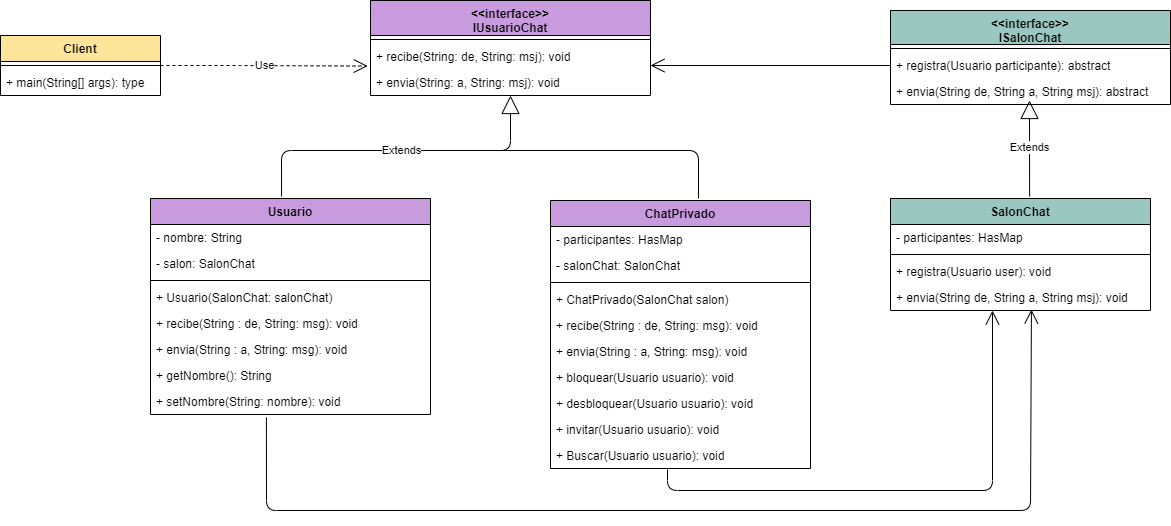

The diagram above was exported from draw.io. Its source (the exported page's mxGraphModel, read from the mxfile embedded in the PNG):
<mxGraphModel dx="2067" dy="573" grid="1" gridSize="10" guides="1" tooltips="1" connect="1" arrows="1" fold="1" page="1" pageScale="1" pageWidth="827" pageHeight="1169" math="0" shadow="0">
  <root>
    <mxCell id="yBy2nDHfzLeWyYc5Q55--0" />
    <mxCell id="yBy2nDHfzLeWyYc5Q55--1" parent="yBy2nDHfzLeWyYc5Q55--0" />
    <mxCell id="c12t0d2hUZjkvxz-oJgP-12" value="SalonChat" style="swimlane;fontStyle=1;align=center;verticalAlign=top;childLayout=stackLayout;horizontal=1;startSize=26;horizontalStack=0;resizeParent=1;resizeParentMax=0;resizeLast=0;collapsible=1;marginBottom=0;fillColor=#9AC7BF;" parent="yBy2nDHfzLeWyYc5Q55--1" vertex="1">
      <mxGeometry x="510" y="208" width="260" height="112" as="geometry" />
    </mxCell>
    <mxCell id="c12t0d2hUZjkvxz-oJgP-13" value="- participantes: HasMap" style="text;strokeColor=none;fillColor=none;align=left;verticalAlign=top;spacingLeft=4;spacingRight=4;overflow=hidden;rotatable=0;points=[[0,0.5],[1,0.5]];portConstraint=eastwest;" parent="c12t0d2hUZjkvxz-oJgP-12" vertex="1">
      <mxGeometry y="26" width="260" height="26" as="geometry" />
    </mxCell>
    <mxCell id="c12t0d2hUZjkvxz-oJgP-14" value="" style="line;strokeWidth=1;fillColor=none;align=left;verticalAlign=middle;spacingTop=-1;spacingLeft=3;spacingRight=3;rotatable=0;labelPosition=right;points=[];portConstraint=eastwest;" parent="c12t0d2hUZjkvxz-oJgP-12" vertex="1">
      <mxGeometry y="52" width="260" height="8" as="geometry" />
    </mxCell>
    <mxCell id="c12t0d2hUZjkvxz-oJgP-15" value="+ registra(Usuario user): void" style="text;strokeColor=none;fillColor=none;align=left;verticalAlign=top;spacingLeft=4;spacingRight=4;overflow=hidden;rotatable=0;points=[[0,0.5],[1,0.5]];portConstraint=eastwest;" parent="c12t0d2hUZjkvxz-oJgP-12" vertex="1">
      <mxGeometry y="60" width="260" height="26" as="geometry" />
    </mxCell>
    <mxCell id="c12t0d2hUZjkvxz-oJgP-28" value="+ envia(String de, String a, String msj): void" style="text;strokeColor=none;fillColor=none;align=left;verticalAlign=top;spacingLeft=4;spacingRight=4;overflow=hidden;rotatable=0;points=[[0,0.5],[1,0.5]];portConstraint=eastwest;" parent="c12t0d2hUZjkvxz-oJgP-12" vertex="1">
      <mxGeometry y="86" width="260" height="26" as="geometry" />
    </mxCell>
    <mxCell id="c12t0d2hUZjkvxz-oJgP-8" value="&lt;&lt;interface&gt;&gt;&#10;ISalonChat" style="swimlane;fontStyle=1;align=center;verticalAlign=top;childLayout=stackLayout;horizontal=1;startSize=34;horizontalStack=0;resizeParent=1;resizeParentMax=0;resizeLast=0;collapsible=1;marginBottom=0;fillColor=#9AC7BF;" parent="yBy2nDHfzLeWyYc5Q55--1" vertex="1">
      <mxGeometry x="510" y="20" width="280" height="94" as="geometry" />
    </mxCell>
    <mxCell id="c12t0d2hUZjkvxz-oJgP-10" value="" style="line;strokeWidth=1;fillColor=none;align=left;verticalAlign=middle;spacingTop=-1;spacingLeft=3;spacingRight=3;rotatable=0;labelPosition=right;points=[];portConstraint=eastwest;" parent="c12t0d2hUZjkvxz-oJgP-8" vertex="1">
      <mxGeometry y="34" width="280" height="8" as="geometry" />
    </mxCell>
    <mxCell id="c12t0d2hUZjkvxz-oJgP-11" value="+ registra(Usuario participante): abstract" style="text;strokeColor=none;fillColor=none;align=left;verticalAlign=top;spacingLeft=4;spacingRight=4;overflow=hidden;rotatable=0;points=[[0,0.5],[1,0.5]];portConstraint=eastwest;" parent="c12t0d2hUZjkvxz-oJgP-8" vertex="1">
      <mxGeometry y="42" width="280" height="26" as="geometry" />
    </mxCell>
    <mxCell id="c12t0d2hUZjkvxz-oJgP-26" value="+ envia(String de, String a, String msj): abstract" style="text;strokeColor=none;fillColor=none;align=left;verticalAlign=top;spacingLeft=4;spacingRight=4;overflow=hidden;rotatable=0;points=[[0,0.5],[1,0.5]];portConstraint=eastwest;" parent="c12t0d2hUZjkvxz-oJgP-8" vertex="1">
      <mxGeometry y="68" width="280" height="26" as="geometry" />
    </mxCell>
    <mxCell id="27fS__pdPSub0d1cckWB-0" value="Extends" style="endArrow=block;endSize=16;endFill=0;html=1;exitX=0.468;exitY=-0.009;exitDx=0;exitDy=0;exitPerimeter=0;" parent="yBy2nDHfzLeWyYc5Q55--1" source="c12t0d2hUZjkvxz-oJgP-4" target="c12t0d2hUZjkvxz-oJgP-20" edge="1">
      <mxGeometry width="160" relative="1" as="geometry">
        <mxPoint x="190" y="170" as="sourcePoint" />
        <mxPoint x="350" y="170" as="targetPoint" />
        <Array as="points">
          <mxPoint x="-99" y="160" />
          <mxPoint x="130" y="160" />
        </Array>
      </mxGeometry>
    </mxCell>
    <mxCell id="27fS__pdPSub0d1cckWB-1" value="Extends" style="endArrow=block;endSize=16;endFill=0;html=1;exitX=0.535;exitY=-0.018;exitDx=0;exitDy=0;exitPerimeter=0;" parent="yBy2nDHfzLeWyYc5Q55--1" source="c12t0d2hUZjkvxz-oJgP-12" edge="1">
      <mxGeometry width="160" relative="1" as="geometry">
        <mxPoint x="650.41" y="207.05600000000004" as="sourcePoint" />
        <mxPoint x="649" y="110" as="targetPoint" />
      </mxGeometry>
    </mxCell>
    <mxCell id="R9aK-I-fUFqNaG-FTPKh-0" value="" style="endArrow=open;endFill=1;endSize=12;html=1;exitX=0.414;exitY=1.115;exitDx=0;exitDy=0;exitPerimeter=0;entryX=0.542;entryY=0.962;entryDx=0;entryDy=0;entryPerimeter=0;" parent="yBy2nDHfzLeWyYc5Q55--1" source="c12t0d2hUZjkvxz-oJgP-25" target="c12t0d2hUZjkvxz-oJgP-28" edge="1">
      <mxGeometry width="160" relative="1" as="geometry">
        <mxPoint x="500" y="440" as="sourcePoint" />
        <mxPoint x="660" y="440" as="targetPoint" />
        <Array as="points">
          <mxPoint x="-114" y="520" />
          <mxPoint x="650" y="520" />
        </Array>
      </mxGeometry>
    </mxCell>
    <mxCell id="oR-CzNKSY4fmpTGvXh5L-0" value="Use" style="endArrow=open;endSize=12;dashed=1;html=1;exitX=1;exitY=0.5;exitDx=0;exitDy=0;entryX=-0.01;entryY=0.868;entryDx=0;entryDy=0;entryPerimeter=0;" parent="yBy2nDHfzLeWyYc5Q55--1" source="c12t0d2hUZjkvxz-oJgP-16" target="c12t0d2hUZjkvxz-oJgP-3" edge="1">
      <mxGeometry width="160" relative="1" as="geometry">
        <mxPoint x="-440" y="388" as="sourcePoint" />
        <mxPoint x="-280" y="388" as="targetPoint" />
        <Array as="points">
          <mxPoint x="-150" y="75" />
        </Array>
      </mxGeometry>
    </mxCell>
    <mxCell id="c12t0d2hUZjkvxz-oJgP-4" value="Usuario" style="swimlane;fontStyle=1;align=center;verticalAlign=top;childLayout=stackLayout;horizontal=1;startSize=26;horizontalStack=0;resizeParent=1;resizeParentMax=0;resizeLast=0;collapsible=1;marginBottom=0;fillColor=#C89ADE;" parent="yBy2nDHfzLeWyYc5Q55--1" vertex="1">
      <mxGeometry x="-230" y="208" width="280" height="216" as="geometry" />
    </mxCell>
    <mxCell id="c12t0d2hUZjkvxz-oJgP-5" value="- nombre: String" style="text;strokeColor=none;fillColor=none;align=left;verticalAlign=top;spacingLeft=4;spacingRight=4;overflow=hidden;rotatable=0;points=[[0,0.5],[1,0.5]];portConstraint=eastwest;" parent="c12t0d2hUZjkvxz-oJgP-4" vertex="1">
      <mxGeometry y="26" width="280" height="26" as="geometry" />
    </mxCell>
    <mxCell id="c12t0d2hUZjkvxz-oJgP-21" value="- salon: SalonChat" style="text;strokeColor=none;fillColor=none;align=left;verticalAlign=top;spacingLeft=4;spacingRight=4;overflow=hidden;rotatable=0;points=[[0,0.5],[1,0.5]];portConstraint=eastwest;" parent="c12t0d2hUZjkvxz-oJgP-4" vertex="1">
      <mxGeometry y="52" width="280" height="26" as="geometry" />
    </mxCell>
    <mxCell id="c12t0d2hUZjkvxz-oJgP-6" value="" style="line;strokeWidth=1;fillColor=none;align=left;verticalAlign=middle;spacingTop=-1;spacingLeft=3;spacingRight=3;rotatable=0;labelPosition=right;points=[];portConstraint=eastwest;" parent="c12t0d2hUZjkvxz-oJgP-4" vertex="1">
      <mxGeometry y="78" width="280" height="8" as="geometry" />
    </mxCell>
    <mxCell id="c12t0d2hUZjkvxz-oJgP-7" value="+ Usuario(SalonChat: salonChat)" style="text;strokeColor=none;fillColor=none;align=left;verticalAlign=top;spacingLeft=4;spacingRight=4;overflow=hidden;rotatable=0;points=[[0,0.5],[1,0.5]];portConstraint=eastwest;" parent="c12t0d2hUZjkvxz-oJgP-4" vertex="1">
      <mxGeometry y="86" width="280" height="26" as="geometry" />
    </mxCell>
    <mxCell id="c12t0d2hUZjkvxz-oJgP-22" value="+ recibe(String : de, String: msg): void" style="text;strokeColor=none;fillColor=none;align=left;verticalAlign=top;spacingLeft=4;spacingRight=4;overflow=hidden;rotatable=0;points=[[0,0.5],[1,0.5]];portConstraint=eastwest;" parent="c12t0d2hUZjkvxz-oJgP-4" vertex="1">
      <mxGeometry y="112" width="280" height="26" as="geometry" />
    </mxCell>
    <mxCell id="c12t0d2hUZjkvxz-oJgP-23" value="+ envia(String : a, String: msg): void" style="text;strokeColor=none;fillColor=none;align=left;verticalAlign=top;spacingLeft=4;spacingRight=4;overflow=hidden;rotatable=0;points=[[0,0.5],[1,0.5]];portConstraint=eastwest;" parent="c12t0d2hUZjkvxz-oJgP-4" vertex="1">
      <mxGeometry y="138" width="280" height="26" as="geometry" />
    </mxCell>
    <mxCell id="c12t0d2hUZjkvxz-oJgP-24" value="+ getNombre(): String" style="text;strokeColor=none;fillColor=none;align=left;verticalAlign=top;spacingLeft=4;spacingRight=4;overflow=hidden;rotatable=0;points=[[0,0.5],[1,0.5]];portConstraint=eastwest;" parent="c12t0d2hUZjkvxz-oJgP-4" vertex="1">
      <mxGeometry y="164" width="280" height="26" as="geometry" />
    </mxCell>
    <mxCell id="c12t0d2hUZjkvxz-oJgP-25" value="+ setNombre(String: nombre): void" style="text;strokeColor=none;fillColor=none;align=left;verticalAlign=top;spacingLeft=4;spacingRight=4;overflow=hidden;rotatable=0;points=[[0,0.5],[1,0.5]];portConstraint=eastwest;" parent="c12t0d2hUZjkvxz-oJgP-4" vertex="1">
      <mxGeometry y="190" width="280" height="26" as="geometry" />
    </mxCell>
    <mxCell id="oR-CzNKSY4fmpTGvXh5L-2" value="ChatPrivado" style="swimlane;fontStyle=1;align=center;verticalAlign=top;childLayout=stackLayout;horizontal=1;startSize=26;horizontalStack=0;resizeParent=1;resizeParentMax=0;resizeLast=0;collapsible=1;marginBottom=0;fillColor=#C89ADE;" parent="yBy2nDHfzLeWyYc5Q55--1" vertex="1">
      <mxGeometry x="170" y="210" width="260" height="268" as="geometry" />
    </mxCell>
    <mxCell id="oR-CzNKSY4fmpTGvXh5L-14" value="- participantes: HasMap" style="text;strokeColor=none;fillColor=none;align=left;verticalAlign=top;spacingLeft=4;spacingRight=4;overflow=hidden;rotatable=0;points=[[0,0.5],[1,0.5]];portConstraint=eastwest;" parent="oR-CzNKSY4fmpTGvXh5L-2" vertex="1">
      <mxGeometry y="26" width="260" height="26" as="geometry" />
    </mxCell>
    <mxCell id="oR-CzNKSY4fmpTGvXh5L-3" value="- salonChat: SalonChat" style="text;strokeColor=none;fillColor=none;align=left;verticalAlign=top;spacingLeft=4;spacingRight=4;overflow=hidden;rotatable=0;points=[[0,0.5],[1,0.5]];portConstraint=eastwest;" parent="oR-CzNKSY4fmpTGvXh5L-2" vertex="1">
      <mxGeometry y="52" width="260" height="26" as="geometry" />
    </mxCell>
    <mxCell id="oR-CzNKSY4fmpTGvXh5L-4" value="" style="line;strokeWidth=1;fillColor=none;align=left;verticalAlign=middle;spacingTop=-1;spacingLeft=3;spacingRight=3;rotatable=0;labelPosition=right;points=[];portConstraint=eastwest;" parent="oR-CzNKSY4fmpTGvXh5L-2" vertex="1">
      <mxGeometry y="78" width="260" height="8" as="geometry" />
    </mxCell>
    <mxCell id="oR-CzNKSY4fmpTGvXh5L-8" value="+ ChatPrivado(SalonChat salon)" style="text;strokeColor=none;fillColor=none;align=left;verticalAlign=top;spacingLeft=4;spacingRight=4;overflow=hidden;rotatable=0;points=[[0,0.5],[1,0.5]];portConstraint=eastwest;" parent="oR-CzNKSY4fmpTGvXh5L-2" vertex="1">
      <mxGeometry y="86" width="260" height="26" as="geometry" />
    </mxCell>
    <mxCell id="oR-CzNKSY4fmpTGvXh5L-9" value="+ recibe(String : de, String: msg): void" style="text;strokeColor=none;fillColor=none;align=left;verticalAlign=top;spacingLeft=4;spacingRight=4;overflow=hidden;rotatable=0;points=[[0,0.5],[1,0.5]];portConstraint=eastwest;" parent="oR-CzNKSY4fmpTGvXh5L-2" vertex="1">
      <mxGeometry y="112" width="260" height="26" as="geometry" />
    </mxCell>
    <mxCell id="oR-CzNKSY4fmpTGvXh5L-10" value="+ envia(String : a, String: msg): void" style="text;strokeColor=none;fillColor=none;align=left;verticalAlign=top;spacingLeft=4;spacingRight=4;overflow=hidden;rotatable=0;points=[[0,0.5],[1,0.5]];portConstraint=eastwest;" parent="oR-CzNKSY4fmpTGvXh5L-2" vertex="1">
      <mxGeometry y="138" width="260" height="26" as="geometry" />
    </mxCell>
    <mxCell id="oR-CzNKSY4fmpTGvXh5L-11" value="+ bloquear(Usuario usuario): void" style="text;strokeColor=none;fillColor=none;align=left;verticalAlign=top;spacingLeft=4;spacingRight=4;overflow=hidden;rotatable=0;points=[[0,0.5],[1,0.5]];portConstraint=eastwest;" parent="oR-CzNKSY4fmpTGvXh5L-2" vertex="1">
      <mxGeometry y="164" width="260" height="26" as="geometry" />
    </mxCell>
    <mxCell id="oR-CzNKSY4fmpTGvXh5L-12" value="+ desbloquear(Usuario usuario): void" style="text;strokeColor=none;fillColor=none;align=left;verticalAlign=top;spacingLeft=4;spacingRight=4;overflow=hidden;rotatable=0;points=[[0,0.5],[1,0.5]];portConstraint=eastwest;" parent="oR-CzNKSY4fmpTGvXh5L-2" vertex="1">
      <mxGeometry y="190" width="260" height="26" as="geometry" />
    </mxCell>
    <mxCell id="oR-CzNKSY4fmpTGvXh5L-13" value="+ invitar(Usuario usuario): void" style="text;strokeColor=none;fillColor=none;align=left;verticalAlign=top;spacingLeft=4;spacingRight=4;overflow=hidden;rotatable=0;points=[[0,0.5],[1,0.5]];portConstraint=eastwest;" parent="oR-CzNKSY4fmpTGvXh5L-2" vertex="1">
      <mxGeometry y="216" width="260" height="26" as="geometry" />
    </mxCell>
    <mxCell id="oR-CzNKSY4fmpTGvXh5L-5" value="+ Buscar(Usuario usuario): void" style="text;strokeColor=none;fillColor=none;align=left;verticalAlign=top;spacingLeft=4;spacingRight=4;overflow=hidden;rotatable=0;points=[[0,0.5],[1,0.5]];portConstraint=eastwest;" parent="oR-CzNKSY4fmpTGvXh5L-2" vertex="1">
      <mxGeometry y="242" width="260" height="26" as="geometry" />
    </mxCell>
    <mxCell id="oR-CzNKSY4fmpTGvXh5L-6" value="" style="endArrow=none;html=1;" parent="yBy2nDHfzLeWyYc5Q55--1" edge="1">
      <mxGeometry width="50" height="50" relative="1" as="geometry">
        <mxPoint x="120" y="160" as="sourcePoint" />
        <mxPoint x="318" y="208" as="targetPoint" />
        <Array as="points">
          <mxPoint x="318" y="160" />
        </Array>
      </mxGeometry>
    </mxCell>
    <mxCell id="c12t0d2hUZjkvxz-oJgP-0" value="&lt;&lt;interface&gt;&gt;&#10;IUsuarioChat" style="swimlane;fontStyle=1;align=center;verticalAlign=top;childLayout=stackLayout;horizontal=1;startSize=35;horizontalStack=0;resizeParent=1;resizeParentMax=0;resizeLast=0;collapsible=1;marginBottom=0;fillColor=#C89ADE;" parent="yBy2nDHfzLeWyYc5Q55--1" vertex="1">
      <mxGeometry x="-10" y="10" width="280" height="95" as="geometry" />
    </mxCell>
    <mxCell id="c12t0d2hUZjkvxz-oJgP-2" value="" style="line;strokeWidth=1;fillColor=none;align=left;verticalAlign=middle;spacingTop=-1;spacingLeft=3;spacingRight=3;rotatable=0;labelPosition=right;points=[];portConstraint=eastwest;" parent="c12t0d2hUZjkvxz-oJgP-0" vertex="1">
      <mxGeometry y="35" width="280" height="8" as="geometry" />
    </mxCell>
    <mxCell id="c12t0d2hUZjkvxz-oJgP-3" value="+ recibe(String: de, String: msj): void" style="text;strokeColor=none;fillColor=none;align=left;verticalAlign=top;spacingLeft=4;spacingRight=4;overflow=hidden;rotatable=0;points=[[0,0.5],[1,0.5]];portConstraint=eastwest;" parent="c12t0d2hUZjkvxz-oJgP-0" vertex="1">
      <mxGeometry y="43" width="280" height="26" as="geometry" />
    </mxCell>
    <mxCell id="c12t0d2hUZjkvxz-oJgP-20" value="+ envia(String: a, String: msj): void" style="text;strokeColor=none;fillColor=none;align=left;verticalAlign=top;spacingLeft=4;spacingRight=4;overflow=hidden;rotatable=0;points=[[0,0.5],[1,0.5]];portConstraint=eastwest;" parent="c12t0d2hUZjkvxz-oJgP-0" vertex="1">
      <mxGeometry y="69" width="280" height="26" as="geometry" />
    </mxCell>
    <mxCell id="oR-CzNKSY4fmpTGvXh5L-18" value="" style="endArrow=open;endFill=1;endSize=12;html=1;entryX=1;entryY=-0.154;entryDx=0;entryDy=0;entryPerimeter=0;exitX=0;exitY=0.5;exitDx=0;exitDy=0;" parent="yBy2nDHfzLeWyYc5Q55--1" source="c12t0d2hUZjkvxz-oJgP-11" target="c12t0d2hUZjkvxz-oJgP-20" edge="1">
      <mxGeometry width="160" relative="1" as="geometry">
        <mxPoint x="330" y="90" as="sourcePoint" />
        <mxPoint x="490" y="90" as="targetPoint" />
      </mxGeometry>
    </mxCell>
    <mxCell id="oR-CzNKSY4fmpTGvXh5L-19" value="" style="endArrow=open;endFill=1;endSize=12;html=1;exitX=0.45;exitY=1.038;exitDx=0;exitDy=0;exitPerimeter=0;" parent="yBy2nDHfzLeWyYc5Q55--1" source="oR-CzNKSY4fmpTGvXh5L-5" edge="1">
      <mxGeometry width="160" relative="1" as="geometry">
        <mxPoint x="270" y="500" as="sourcePoint" />
        <mxPoint x="612" y="320" as="targetPoint" />
        <Array as="points">
          <mxPoint x="287" y="500" />
          <mxPoint x="612" y="500" />
        </Array>
      </mxGeometry>
    </mxCell>
    <mxCell id="c12t0d2hUZjkvxz-oJgP-16" value="Client" style="swimlane;fontStyle=1;align=center;verticalAlign=top;childLayout=stackLayout;horizontal=1;startSize=26;horizontalStack=0;resizeParent=1;resizeParentMax=0;resizeLast=0;collapsible=1;marginBottom=0;fillColor=#FFE599;" parent="yBy2nDHfzLeWyYc5Q55--1" vertex="1">
      <mxGeometry x="-380" y="45" width="160" height="60" as="geometry" />
    </mxCell>
    <mxCell id="c12t0d2hUZjkvxz-oJgP-18" value="" style="line;strokeWidth=1;fillColor=none;align=left;verticalAlign=middle;spacingTop=-1;spacingLeft=3;spacingRight=3;rotatable=0;labelPosition=right;points=[];portConstraint=eastwest;" parent="c12t0d2hUZjkvxz-oJgP-16" vertex="1">
      <mxGeometry y="26" width="160" height="8" as="geometry" />
    </mxCell>
    <mxCell id="c12t0d2hUZjkvxz-oJgP-19" value="+ main(String[] args): type" style="text;strokeColor=none;fillColor=none;align=left;verticalAlign=top;spacingLeft=4;spacingRight=4;overflow=hidden;rotatable=0;points=[[0,0.5],[1,0.5]];portConstraint=eastwest;" parent="c12t0d2hUZjkvxz-oJgP-16" vertex="1">
      <mxGeometry y="34" width="160" height="26" as="geometry" />
    </mxCell>
  </root>
</mxGraphModel>